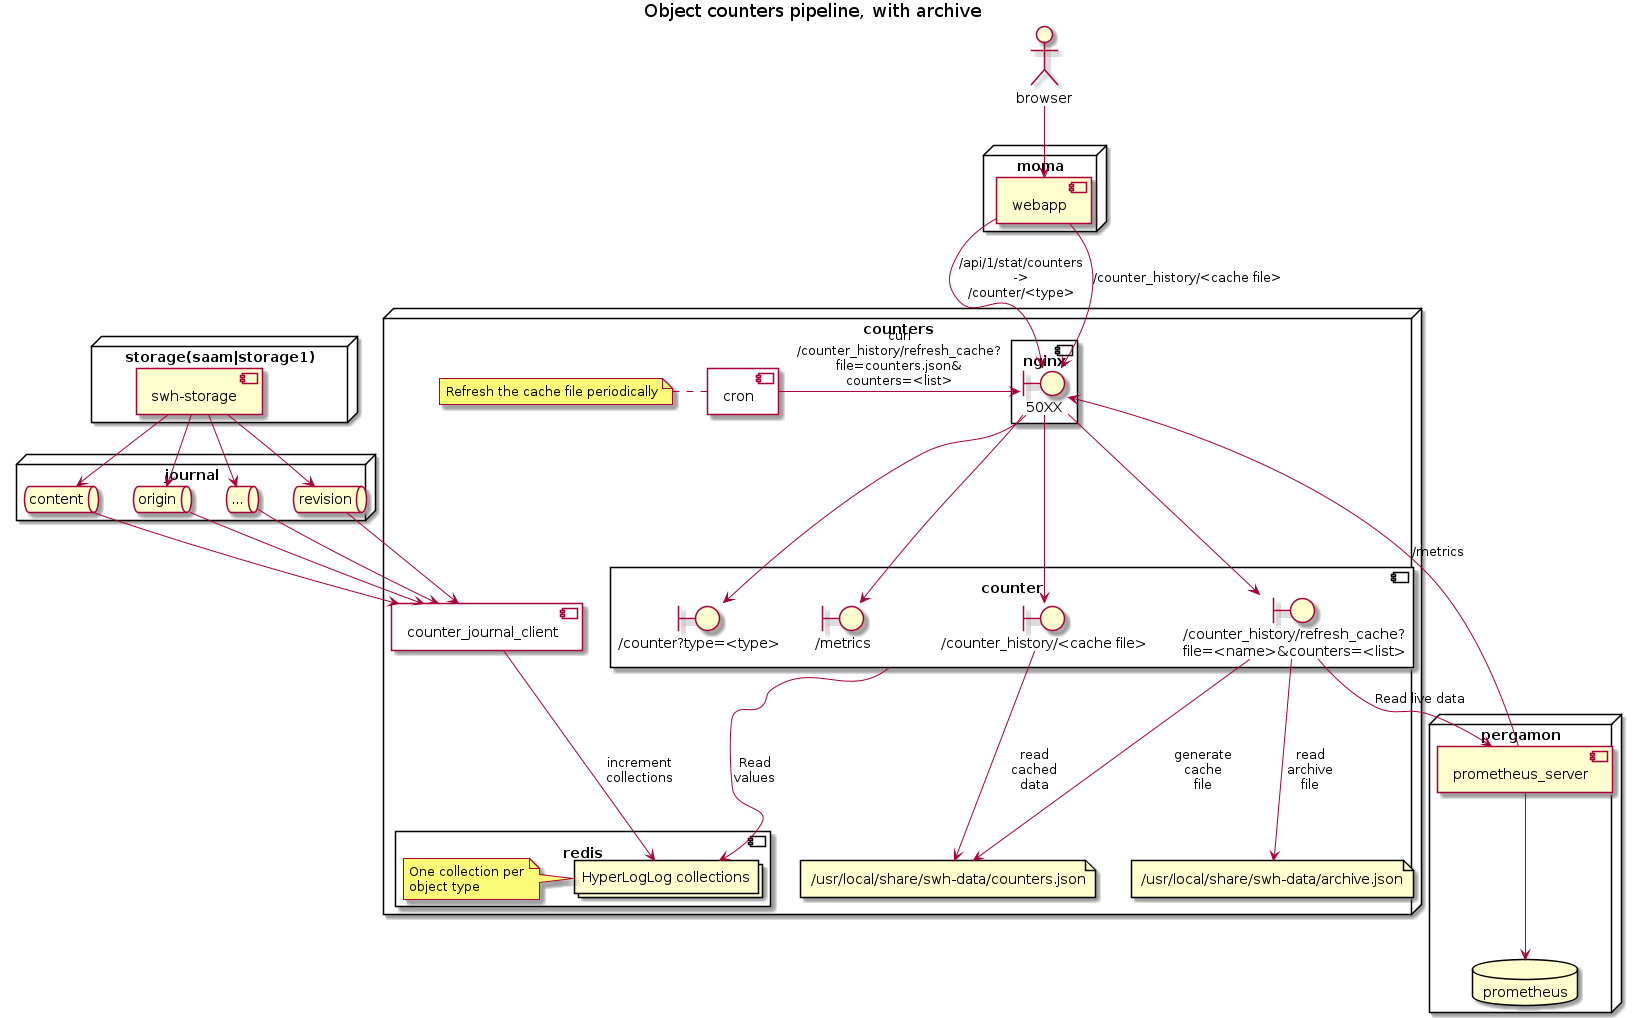

The diagram above was rendered by PlantUML. Its source (embedded in the PNG):
@startuml
title Object counters pipeline, with archive

actor browser

node pergamon {
    database prometheus
    component prometheus_server

    prometheus_server --> prometheus

}

node moma {
    component webapp
}

node "storage(saam|storage1)" as storage_server {
    component "swh-storage" as swhstoragegunicorn
}


node counters {
    component redis {
        collections "HyperLogLog collections" as hll
        note left of hll: One collection per\nobject type
    }

    component counter_journal_client as cjc {
    }
    component counter as gunicorncounter {
        boundary "/metrics" as metrics
        boundary "/counter?type=<type>" as counterapi
        boundary "/counter_history/refresh_cache?\nfile=<name>&counters=<list>" as refresh_cache
        boundary "/counter_history/<cache file>" as  counters_history
    }

    component nginx {
        boundary 50XX as counter
    }

    component cron as counters_cron {
    }

    file "/usr/local/share/swh-data/archive.json" as archive_json
    file "/usr/local/share/swh-data/counters.json" as counters_json

    cjc --> hll: increment\ncollections
    counter --> metrics
    counter --> counterapi
    gunicorncounter --> hll: Read\nvalues
    
    refresh_cache --> counters_json: generate\ncache\nfile
    refresh_cache --> archive_json: read\narchive\nfile

    counters_history --> counters_json: read\ncached\ndata
    counter --> counters_history
    counter --> refresh_cache

    counters_cron -left-> counter: curl\n/counter_history/refresh_cache?\nfile=counters.json&\ncounters=<list>
    note left of counters_cron: Refresh the cache file periodically

}

node journal {
    queue content as topic_content
    queue origin as topic_origin
    queue revision as topic_revision
    queue "..." as topic_others
    topic_others -[hidden]right-> topic_revision
}

webapp --> counter: /api/1/stat/counters\n->\n/counter/<type>
browser --> webapp

topic_content --> cjc
topic_origin --> cjc
topic_revision --> cjc
topic_others --> cjc

swhstoragegunicorn --> topic_content
swhstoragegunicorn --> topic_origin
swhstoragegunicorn --> topic_revision
swhstoragegunicorn --> topic_others

prometheus_server --> counter : /metrics
refresh_cache --> prometheus_server: Read live data
webapp --> counter: /counter_history/<cache file>


@enduml